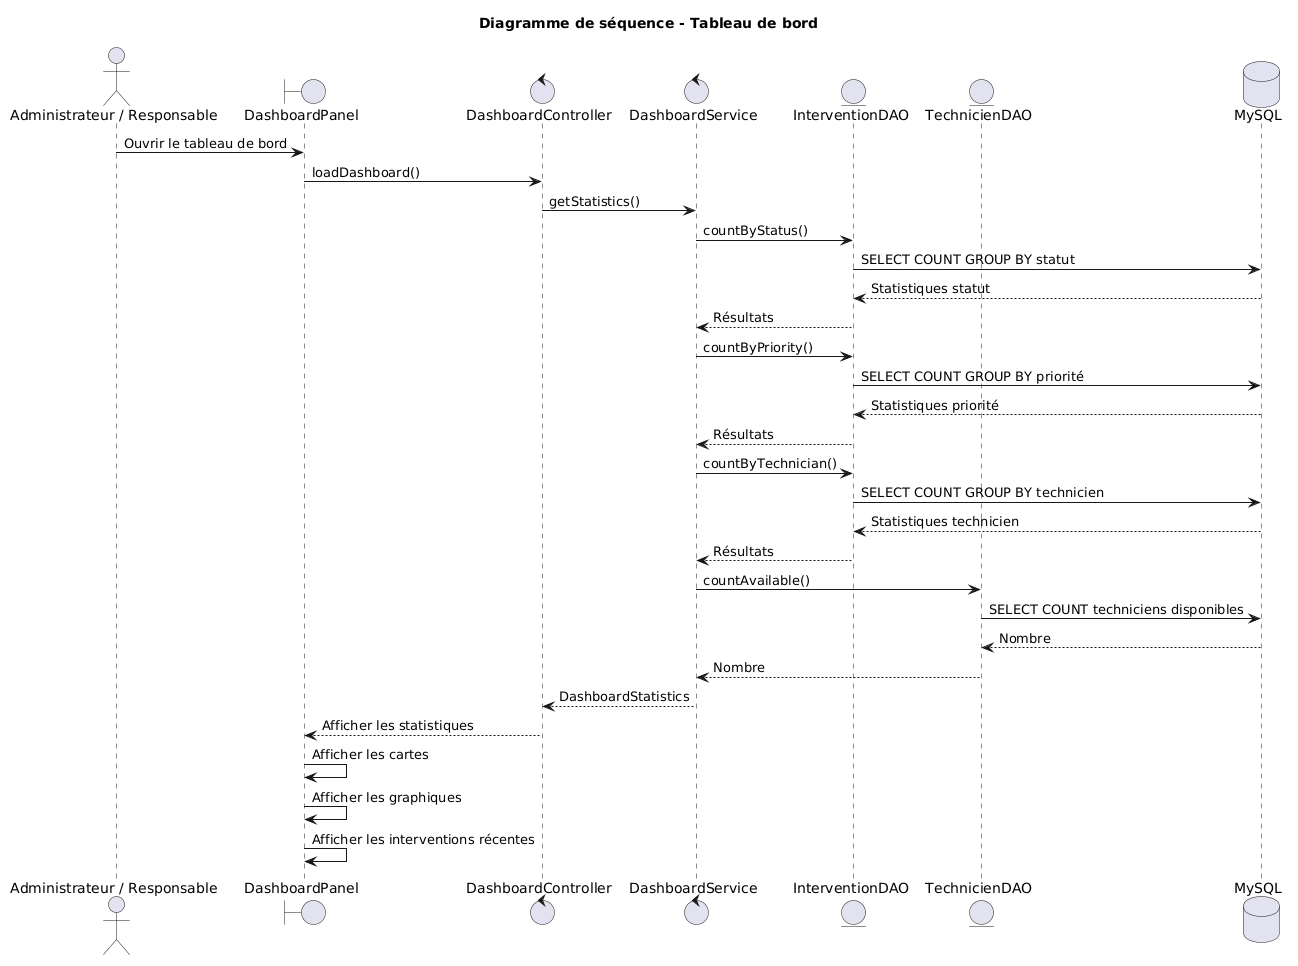

The diagram above was rendered by PlantUML. Its source (embedded in the PNG):
@startuml
title Diagramme de séquence - Tableau de bord

actor "Administrateur / Responsable" as User

boundary "DashboardPanel" as View
control "DashboardController" as Controller
control "DashboardService" as Service
entity "InterventionDAO" as InterventionDAO
entity "TechnicienDAO" as TechnicienDAO
database "MySQL" as DB

User -> View : Ouvrir le tableau de bord

View -> Controller : loadDashboard()

Controller -> Service : getStatistics()

Service -> InterventionDAO : countByStatus()
InterventionDAO -> DB : SELECT COUNT GROUP BY statut
DB --> InterventionDAO : Statistiques statut
InterventionDAO --> Service : Résultats

Service -> InterventionDAO : countByPriority()
InterventionDAO -> DB : SELECT COUNT GROUP BY priorité
DB --> InterventionDAO : Statistiques priorité
InterventionDAO --> Service : Résultats

Service -> InterventionDAO : countByTechnician()
InterventionDAO -> DB : SELECT COUNT GROUP BY technicien
DB --> InterventionDAO : Statistiques technicien
InterventionDAO --> Service : Résultats

Service -> TechnicienDAO : countAvailable()
TechnicienDAO -> DB : SELECT COUNT techniciens disponibles
DB --> TechnicienDAO : Nombre
TechnicienDAO --> Service : Nombre

Service --> Controller : DashboardStatistics

Controller --> View : Afficher les statistiques

View -> View : Afficher les cartes
View -> View : Afficher les graphiques
View -> View : Afficher les interventions récentes
@enduml